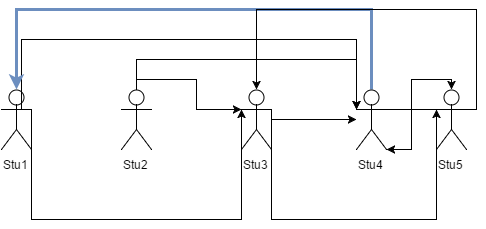

The diagram above was exported from draw.io. Its source (the exported page's mxGraphModel, read from the mxfile embedded in the PNG):
<mxGraphModel dx="1430" dy="800" grid="1" gridSize="10" guides="1" tooltips="1" connect="1" fold="1" page="1" pageScale="1" pageWidth="850" pageHeight="1100" background="#ffffff" math="0">
  <root>
    <mxCell id="28c8472c37ec2f6b-0" />
    <mxCell id="28c8472c37ec2f6b-1" parent="28c8472c37ec2f6b-0" />
    <mxCell id="28c8472c37ec2f6b-2" value="Stu1" style="shape=umlActor;verticalLabelPosition=bottom;labelBackgroundColor=#ffffff;verticalAlign=top;html=1;" vertex="1" parent="28c8472c37ec2f6b-1">
      <mxGeometry x="170" y="190" width="30" height="60" as="geometry" />
    </mxCell>
    <mxCell id="1e6115e5a5f72f0c-13" style="edgeStyle=orthogonalEdgeStyle;rounded=0;html=1;exitX=0.5;exitY=0;exitPerimeter=0;entryX=0;entryY=0.3333333333333333;entryPerimeter=0;startArrow=none;startFill=0;endArrow=classic;endFill=1;fontSize=12;" edge="1" parent="28c8472c37ec2f6b-1" source="28c8472c37ec2f6b-3" target="28c8472c37ec2f6b-4">
      <mxGeometry relative="1" as="geometry" />
    </mxCell>
    <mxCell id="1e6115e5a5f72f0c-14" style="edgeStyle=orthogonalEdgeStyle;rounded=0;html=1;exitX=0.5;exitY=0;exitPerimeter=0;entryX=0;entryY=0.3333333333333333;entryPerimeter=0;startArrow=none;startFill=0;endArrow=classic;endFill=1;fontSize=12;" edge="1" parent="28c8472c37ec2f6b-1" source="28c8472c37ec2f6b-3" target="28c8472c37ec2f6b-5">
      <mxGeometry relative="1" as="geometry">
        <Array as="points">
          <mxPoint x="305" y="160" />
          <mxPoint x="525" y="160" />
        </Array>
      </mxGeometry>
    </mxCell>
    <mxCell id="28c8472c37ec2f6b-3" value="Stu2" style="shape=umlActor;verticalLabelPosition=bottom;labelBackgroundColor=#ffffff;verticalAlign=top;html=1;" vertex="1" parent="28c8472c37ec2f6b-1">
      <mxGeometry x="290" y="190" width="30" height="60" as="geometry" />
    </mxCell>
    <mxCell id="1e6115e5a5f72f0c-4" style="rounded=0;html=1;exitX=0;exitY=0.3333333333333333;exitPerimeter=0;entryX=1;entryY=0.3333333333333333;entryPerimeter=0;startArrow=classic;startFill=1;endArrow=none;endFill=0;fontSize=12;edgeStyle=orthogonalEdgeStyle;" edge="1" parent="28c8472c37ec2f6b-1" source="28c8472c37ec2f6b-4" target="28c8472c37ec2f6b-2">
      <mxGeometry relative="1" as="geometry">
        <Array as="points">
          <mxPoint x="410" y="320" />
          <mxPoint x="200" y="320" />
        </Array>
      </mxGeometry>
    </mxCell>
    <mxCell id="1e6115e5a5f72f0c-15" style="edgeStyle=orthogonalEdgeStyle;rounded=0;html=1;exitX=1;exitY=0.3333333333333333;exitPerimeter=0;entryX=0;entryY=0.3333333333333333;entryPerimeter=0;startArrow=none;startFill=0;endArrow=classic;endFill=1;fontSize=12;" edge="1" parent="28c8472c37ec2f6b-1" source="28c8472c37ec2f6b-4" target="28c8472c37ec2f6b-6">
      <mxGeometry relative="1" as="geometry">
        <Array as="points">
          <mxPoint x="440" y="320" />
          <mxPoint x="605" y="320" />
        </Array>
      </mxGeometry>
    </mxCell>
    <mxCell id="1e6115e5a5f72f0c-16" value="" style="edgeStyle=orthogonalEdgeStyle;rounded=0;html=1;startArrow=none;startFill=0;endArrow=classic;endFill=1;fontSize=12;" edge="1" parent="28c8472c37ec2f6b-1" source="28c8472c37ec2f6b-4" target="28c8472c37ec2f6b-5">
      <mxGeometry relative="1" as="geometry" />
    </mxCell>
    <mxCell id="28c8472c37ec2f6b-4" value="Stu3" style="shape=umlActor;verticalLabelPosition=bottom;labelBackgroundColor=#ffffff;verticalAlign=top;html=1;" vertex="1" parent="28c8472c37ec2f6b-1">
      <mxGeometry x="410" y="190" width="30" height="60" as="geometry" />
    </mxCell>
    <mxCell id="1e6115e5a5f72f0c-5" style="rounded=0;html=1;exitX=0;exitY=0.3333333333333333;exitPerimeter=0;startArrow=classic;startFill=1;endArrow=none;endFill=0;fontSize=12;edgeStyle=orthogonalEdgeStyle;" edge="1" parent="28c8472c37ec2f6b-1" source="28c8472c37ec2f6b-5">
      <mxGeometry relative="1" as="geometry">
        <mxPoint x="190" y="210" as="targetPoint" />
        <Array as="points">
          <mxPoint x="525" y="140" />
          <mxPoint x="190" y="140" />
        </Array>
      </mxGeometry>
    </mxCell>
    <mxCell id="1e6115e5a5f72f0c-17" style="edgeStyle=orthogonalEdgeStyle;rounded=0;html=1;exitX=1;exitY=0.3333333333333333;exitPerimeter=0;entryX=0.5;entryY=0;entryPerimeter=0;startArrow=none;startFill=0;endArrow=classic;endFill=1;fontSize=12;" edge="1" parent="28c8472c37ec2f6b-1" source="28c8472c37ec2f6b-5" target="28c8472c37ec2f6b-6">
      <mxGeometry relative="1" as="geometry" />
    </mxCell>
    <mxCell id="1e6115e5a5f72f0c-18" style="edgeStyle=orthogonalEdgeStyle;rounded=0;html=1;exitX=0.5;exitY=0;exitPerimeter=0;entryX=0.5;entryY=0;entryPerimeter=0;startArrow=none;startFill=0;endArrow=classic;endFill=1;fontSize=12;plain-blue;strokeWidth=3;" edge="1" parent="28c8472c37ec2f6b-1" source="28c8472c37ec2f6b-5" target="28c8472c37ec2f6b-2">
      <mxGeometry relative="1" as="geometry">
        <Array as="points">
          <mxPoint x="540" y="110" />
          <mxPoint x="185" y="110" />
        </Array>
      </mxGeometry>
    </mxCell>
    <mxCell id="28c8472c37ec2f6b-5" value="Stu4" style="shape=umlActor;verticalLabelPosition=bottom;labelBackgroundColor=#ffffff;verticalAlign=top;html=1;" vertex="1" parent="28c8472c37ec2f6b-1">
      <mxGeometry x="525" y="190" width="30" height="60" as="geometry" />
    </mxCell>
    <mxCell id="1e6115e5a5f72f0c-19" style="edgeStyle=orthogonalEdgeStyle;rounded=0;html=1;exitX=1;exitY=0.3333333333333333;exitPerimeter=0;entryX=0.5;entryY=0;entryPerimeter=0;startArrow=none;startFill=0;endArrow=classic;endFill=1;fontSize=12;" edge="1" parent="28c8472c37ec2f6b-1" source="28c8472c37ec2f6b-6" target="28c8472c37ec2f6b-4">
      <mxGeometry relative="1" as="geometry">
        <Array as="points">
          <mxPoint x="645" y="210" />
          <mxPoint x="645" y="110" />
          <mxPoint x="425" y="110" />
        </Array>
      </mxGeometry>
    </mxCell>
    <mxCell id="1e6115e5a5f72f0c-20" style="edgeStyle=orthogonalEdgeStyle;rounded=0;html=1;exitX=0;exitY=0.3333333333333333;exitPerimeter=0;entryX=1;entryY=1;entryPerimeter=0;startArrow=none;startFill=0;endArrow=classic;endFill=1;fontSize=12;" edge="1" parent="28c8472c37ec2f6b-1" source="28c8472c37ec2f6b-6" target="28c8472c37ec2f6b-5">
      <mxGeometry relative="1" as="geometry">
        <Array as="points">
          <mxPoint x="580" y="210" />
          <mxPoint x="580" y="250" />
        </Array>
      </mxGeometry>
    </mxCell>
    <mxCell id="28c8472c37ec2f6b-6" value="Stu5" style="shape=umlActor;verticalLabelPosition=bottom;labelBackgroundColor=#ffffff;verticalAlign=top;html=1;" vertex="1" parent="28c8472c37ec2f6b-1">
      <mxGeometry x="605" y="190" width="30" height="60" as="geometry" />
    </mxCell>
  </root>
</mxGraphModel>